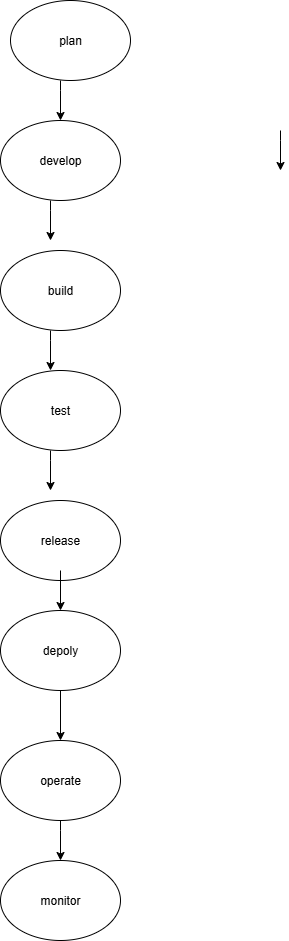

The diagram above was exported from draw.io. Its source (the exported page's mxGraphModel, read from the mxfile embedded in the PNG):
<mxGraphModel dx="1042" dy="510" grid="1" gridSize="10" guides="1" tooltips="1" connect="1" arrows="1" fold="1" page="1" pageScale="1" pageWidth="850" pageHeight="1100" math="0" shadow="0">
  <root>
    <mxCell id="0" />
    <mxCell id="1" parent="0" />
    <mxCell id="kUqjSEo33uuSurmekEp6-4" value="plan" style="ellipse;whiteSpace=wrap;html=1;" vertex="1" parent="1">
      <mxGeometry x="320" y="10" width="120" height="80" as="geometry" />
    </mxCell>
    <mxCell id="kUqjSEo33uuSurmekEp6-5" value="develop" style="ellipse;whiteSpace=wrap;html=1;" vertex="1" parent="1">
      <mxGeometry x="310" y="130" width="120" height="80" as="geometry" />
    </mxCell>
    <mxCell id="kUqjSEo33uuSurmekEp6-6" value="build" style="ellipse;whiteSpace=wrap;html=1;" vertex="1" parent="1">
      <mxGeometry x="310" y="260" width="120" height="80" as="geometry" />
    </mxCell>
    <mxCell id="kUqjSEo33uuSurmekEp6-7" value="test" style="ellipse;whiteSpace=wrap;html=1;" vertex="1" parent="1">
      <mxGeometry x="310" y="380" width="120" height="80" as="geometry" />
    </mxCell>
    <mxCell id="kUqjSEo33uuSurmekEp6-8" value="release" style="ellipse;whiteSpace=wrap;html=1;" vertex="1" parent="1">
      <mxGeometry x="310" y="510" width="120" height="80" as="geometry" />
    </mxCell>
    <mxCell id="kUqjSEo33uuSurmekEp6-41" value="" style="edgeStyle=orthogonalEdgeStyle;rounded=0;orthogonalLoop=1;jettySize=auto;html=1;" edge="1" parent="1" source="kUqjSEo33uuSurmekEp6-9" target="kUqjSEo33uuSurmekEp6-10">
      <mxGeometry relative="1" as="geometry" />
    </mxCell>
    <mxCell id="kUqjSEo33uuSurmekEp6-9" value="depoly" style="ellipse;whiteSpace=wrap;html=1;" vertex="1" parent="1">
      <mxGeometry x="310" y="620" width="120" height="80" as="geometry" />
    </mxCell>
    <mxCell id="kUqjSEo33uuSurmekEp6-10" value="operate" style="ellipse;whiteSpace=wrap;html=1;" vertex="1" parent="1">
      <mxGeometry x="310" y="750" width="120" height="80" as="geometry" />
    </mxCell>
    <mxCell id="kUqjSEo33uuSurmekEp6-11" value="monitor" style="ellipse;whiteSpace=wrap;html=1;" vertex="1" parent="1">
      <mxGeometry x="310" y="870" width="120" height="80" as="geometry" />
    </mxCell>
    <mxCell id="kUqjSEo33uuSurmekEp6-33" value="" style="endArrow=classic;html=1;rounded=0;" edge="1" parent="1">
      <mxGeometry relative="1" as="geometry">
        <mxPoint x="590" y="140" as="sourcePoint" />
        <mxPoint x="590" y="180" as="targetPoint" />
        <Array as="points">
          <mxPoint x="590" y="150" />
        </Array>
      </mxGeometry>
    </mxCell>
    <mxCell id="kUqjSEo33uuSurmekEp6-36" value="" style="endArrow=classic;html=1;rounded=0;" edge="1" parent="1">
      <mxGeometry relative="1" as="geometry">
        <mxPoint x="370" y="90" as="sourcePoint" />
        <mxPoint x="370" y="130" as="targetPoint" />
        <Array as="points">
          <mxPoint x="370" y="100" />
        </Array>
      </mxGeometry>
    </mxCell>
    <mxCell id="kUqjSEo33uuSurmekEp6-37" value="" style="endArrow=classic;html=1;rounded=0;" edge="1" parent="1">
      <mxGeometry relative="1" as="geometry">
        <mxPoint x="360" y="210" as="sourcePoint" />
        <mxPoint x="360" y="250" as="targetPoint" />
        <Array as="points">
          <mxPoint x="360" y="220" />
        </Array>
      </mxGeometry>
    </mxCell>
    <mxCell id="kUqjSEo33uuSurmekEp6-38" value="" style="endArrow=classic;html=1;rounded=0;" edge="1" parent="1">
      <mxGeometry relative="1" as="geometry">
        <mxPoint x="360" y="340" as="sourcePoint" />
        <mxPoint x="360" y="380" as="targetPoint" />
        <Array as="points">
          <mxPoint x="360" y="350" />
        </Array>
      </mxGeometry>
    </mxCell>
    <mxCell id="kUqjSEo33uuSurmekEp6-39" value="" style="endArrow=classic;html=1;rounded=0;" edge="1" parent="1">
      <mxGeometry relative="1" as="geometry">
        <mxPoint x="360" y="460" as="sourcePoint" />
        <mxPoint x="360" y="500" as="targetPoint" />
        <Array as="points">
          <mxPoint x="360" y="470" />
        </Array>
      </mxGeometry>
    </mxCell>
    <mxCell id="kUqjSEo33uuSurmekEp6-40" value="" style="endArrow=classic;html=1;rounded=0;" edge="1" parent="1">
      <mxGeometry relative="1" as="geometry">
        <mxPoint x="370" y="580" as="sourcePoint" />
        <mxPoint x="370" y="620" as="targetPoint" />
        <Array as="points">
          <mxPoint x="370" y="590" />
        </Array>
      </mxGeometry>
    </mxCell>
    <mxCell id="kUqjSEo33uuSurmekEp6-42" value="" style="endArrow=classic;html=1;rounded=0;" edge="1" parent="1">
      <mxGeometry relative="1" as="geometry">
        <mxPoint x="370" y="830" as="sourcePoint" />
        <mxPoint x="370" y="870" as="targetPoint" />
        <Array as="points">
          <mxPoint x="370" y="840" />
        </Array>
      </mxGeometry>
    </mxCell>
  </root>
</mxGraphModel>